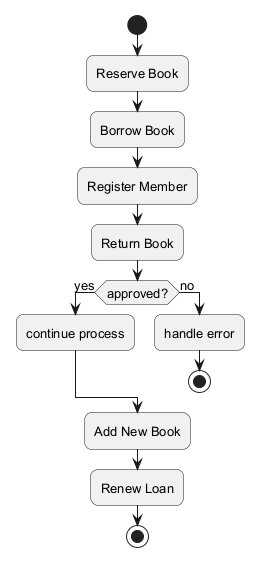

The diagram above was rendered by PlantUML. Its source (embedded in the PNG):
@startuml
skinparam backgroundColor #FFFFFF
skinparam roundCorner 15
skinparam defaultFontSize 13
start
:Reserve Book;
:Borrow Book;
:Register Member;
:Return Book;
if (approved?) then (yes)
:continue process;
else (no)
:handle error;
stop
endif
:Add New Book;
:Renew Loan;
stop
@enduml